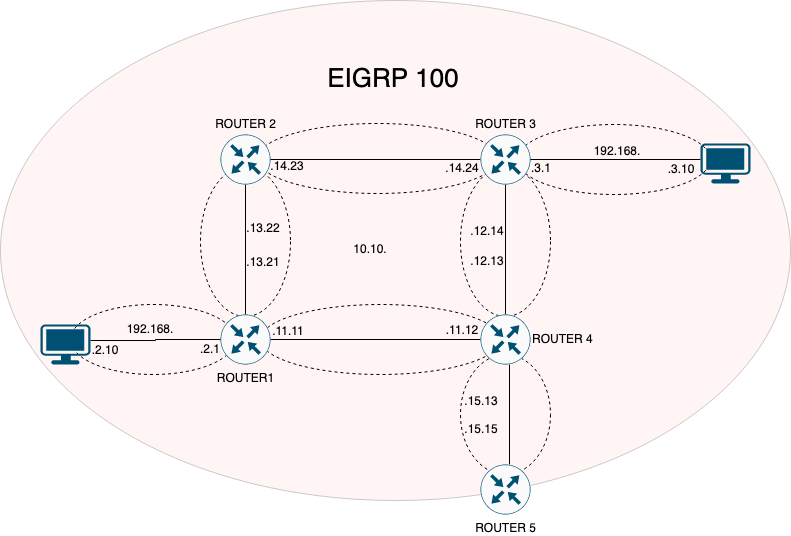

The diagram above was exported from draw.io. Its source (the exported page's mxGraphModel, read from the mxfile embedded in the PNG):
<mxGraphModel dx="1312" dy="643" grid="1" gridSize="10" guides="1" tooltips="1" connect="1" arrows="1" fold="1" page="1" pageScale="1" pageWidth="850" pageHeight="1100" math="0" shadow="0">
  <root>
    <mxCell id="0" />
    <mxCell id="1" parent="0" />
    <mxCell id="jB9kd2uHuYxpcrFWVkff-1" value="" style="ellipse;whiteSpace=wrap;html=1;fillColor=#FFCCCC;opacity=20;" vertex="1" parent="1">
      <mxGeometry x="-120" y="176" width="790" height="500" as="geometry" />
    </mxCell>
    <mxCell id="jB9kd2uHuYxpcrFWVkff-17" value="" style="ellipse;whiteSpace=wrap;html=1;fillColor=none;dashed=1;strokeWidth=1;" vertex="1" parent="1">
      <mxGeometry x="340" y="530" width="90" height="120" as="geometry" />
    </mxCell>
    <mxCell id="nptlNuU6JlHiTToXIwLC-39" value="" style="ellipse;whiteSpace=wrap;html=1;fillColor=none;dashed=1;strokeWidth=1;" parent="1" vertex="1">
      <mxGeometry x="80" y="342" width="90" height="150" as="geometry" />
    </mxCell>
    <mxCell id="nptlNuU6JlHiTToXIwLC-37" value="" style="ellipse;whiteSpace=wrap;html=1;fillColor=none;dashed=1;strokeWidth=1;" parent="1" vertex="1">
      <mxGeometry x="137" y="299" width="240" height="70" as="geometry" />
    </mxCell>
    <mxCell id="nptlNuU6JlHiTToXIwLC-38" value="" style="ellipse;whiteSpace=wrap;html=1;fillColor=none;dashed=1;strokeWidth=1;" parent="1" vertex="1">
      <mxGeometry x="340" y="342" width="90" height="150" as="geometry" />
    </mxCell>
    <mxCell id="nptlNuU6JlHiTToXIwLC-36" value="" style="ellipse;whiteSpace=wrap;html=1;fillColor=none;dashed=1;strokeWidth=1;" parent="1" vertex="1">
      <mxGeometry x="397" y="300" width="193" height="70" as="geometry" />
    </mxCell>
    <mxCell id="nptlNuU6JlHiTToXIwLC-33" value="" style="ellipse;whiteSpace=wrap;html=1;fillColor=none;dashed=1;strokeWidth=1;" parent="1" vertex="1">
      <mxGeometry x="-50" y="480" width="165" height="70" as="geometry" />
    </mxCell>
    <mxCell id="nptlNuU6JlHiTToXIwLC-31" value="" style="ellipse;whiteSpace=wrap;html=1;fillColor=none;dashed=1;strokeWidth=1;" parent="1" vertex="1">
      <mxGeometry x="140" y="480" width="240" height="70" as="geometry" />
    </mxCell>
    <mxCell id="nptlNuU6JlHiTToXIwLC-5" style="edgeStyle=orthogonalEdgeStyle;rounded=0;orthogonalLoop=1;jettySize=auto;html=1;exitX=0.5;exitY=0;exitDx=0;exitDy=0;exitPerimeter=0;entryX=0.5;entryY=1;entryDx=0;entryDy=0;entryPerimeter=0;endArrow=none;endFill=0;" parent="1" source="nptlNuU6JlHiTToXIwLC-1" target="nptlNuU6JlHiTToXIwLC-3" edge="1">
      <mxGeometry relative="1" as="geometry" />
    </mxCell>
    <mxCell id="nptlNuU6JlHiTToXIwLC-8" style="edgeStyle=orthogonalEdgeStyle;rounded=0;orthogonalLoop=1;jettySize=auto;html=1;exitX=1;exitY=0.5;exitDx=0;exitDy=0;exitPerimeter=0;entryX=0;entryY=0.5;entryDx=0;entryDy=0;entryPerimeter=0;endArrow=none;endFill=0;" parent="1" source="nptlNuU6JlHiTToXIwLC-1" target="nptlNuU6JlHiTToXIwLC-2" edge="1">
      <mxGeometry relative="1" as="geometry" />
    </mxCell>
    <mxCell id="nptlNuU6JlHiTToXIwLC-1" value="ROUTER1" style="sketch=0;points=[[0.5,0,0],[1,0.5,0],[0.5,1,0],[0,0.5,0],[0.145,0.145,0],[0.8555,0.145,0],[0.855,0.8555,0],[0.145,0.855,0]];verticalLabelPosition=bottom;html=1;verticalAlign=top;aspect=fixed;align=center;pointerEvents=1;shape=mxgraph.cisco19.rect;prIcon=router;fillColor=#FAFAFA;strokeColor=#005073;" parent="1" vertex="1">
      <mxGeometry x="100" y="490" width="50" height="50" as="geometry" />
    </mxCell>
    <mxCell id="nptlNuU6JlHiTToXIwLC-6" style="edgeStyle=orthogonalEdgeStyle;rounded=0;orthogonalLoop=1;jettySize=auto;html=1;exitX=0.5;exitY=0;exitDx=0;exitDy=0;exitPerimeter=0;entryX=0.5;entryY=1;entryDx=0;entryDy=0;entryPerimeter=0;endArrow=none;endFill=0;" parent="1" source="nptlNuU6JlHiTToXIwLC-2" target="nptlNuU6JlHiTToXIwLC-4" edge="1">
      <mxGeometry relative="1" as="geometry" />
    </mxCell>
    <mxCell id="jB9kd2uHuYxpcrFWVkff-18" style="edgeStyle=orthogonalEdgeStyle;rounded=0;orthogonalLoop=1;jettySize=auto;html=1;exitX=0.5;exitY=1;exitDx=0;exitDy=0;exitPerimeter=0;entryX=0.5;entryY=0;entryDx=0;entryDy=0;entryPerimeter=0;endArrow=none;endFill=0;" edge="1" parent="1">
      <mxGeometry relative="1" as="geometry">
        <mxPoint x="389" y="540" as="sourcePoint" />
        <mxPoint x="389" y="640" as="targetPoint" />
      </mxGeometry>
    </mxCell>
    <mxCell id="nptlNuU6JlHiTToXIwLC-2" value="ROUTER 4" style="sketch=0;points=[[0.5,0,0],[1,0.5,0],[0.5,1,0],[0,0.5,0],[0.145,0.145,0],[0.8555,0.145,0],[0.855,0.8555,0],[0.145,0.855,0]];verticalLabelPosition=middle;html=1;verticalAlign=middle;aspect=fixed;align=left;pointerEvents=1;shape=mxgraph.cisco19.rect;prIcon=router;fillColor=#FAFAFA;strokeColor=#005073;labelPosition=right;" parent="1" vertex="1">
      <mxGeometry x="360" y="490" width="50" height="50" as="geometry" />
    </mxCell>
    <mxCell id="nptlNuU6JlHiTToXIwLC-3" value="ROUTER 2" style="sketch=0;points=[[0.5,0,0],[1,0.5,0],[0.5,1,0],[0,0.5,0],[0.145,0.145,0],[0.8555,0.145,0],[0.855,0.8555,0],[0.145,0.855,0]];verticalLabelPosition=top;html=1;verticalAlign=bottom;aspect=fixed;align=center;pointerEvents=1;shape=mxgraph.cisco19.rect;prIcon=router;fillColor=#FAFAFA;strokeColor=#005073;labelPosition=center;" parent="1" vertex="1">
      <mxGeometry x="100" y="310" width="50" height="50" as="geometry" />
    </mxCell>
    <mxCell id="nptlNuU6JlHiTToXIwLC-7" style="edgeStyle=orthogonalEdgeStyle;rounded=0;orthogonalLoop=1;jettySize=auto;html=1;exitX=0;exitY=0.5;exitDx=0;exitDy=0;exitPerimeter=0;entryX=1;entryY=0.5;entryDx=0;entryDy=0;entryPerimeter=0;endArrow=none;endFill=0;" parent="1" source="nptlNuU6JlHiTToXIwLC-4" target="nptlNuU6JlHiTToXIwLC-3" edge="1">
      <mxGeometry relative="1" as="geometry" />
    </mxCell>
    <mxCell id="nptlNuU6JlHiTToXIwLC-4" value="ROUTER 3" style="sketch=0;points=[[0.5,0,0],[1,0.5,0],[0.5,1,0],[0,0.5,0],[0.145,0.145,0],[0.8555,0.145,0],[0.855,0.8555,0],[0.145,0.855,0]];verticalLabelPosition=top;html=1;verticalAlign=bottom;aspect=fixed;align=center;pointerEvents=1;shape=mxgraph.cisco19.rect;prIcon=router;fillColor=#FAFAFA;strokeColor=#005073;labelPosition=center;" parent="1" vertex="1">
      <mxGeometry x="360" y="310" width="50" height="50" as="geometry" />
    </mxCell>
    <mxCell id="nptlNuU6JlHiTToXIwLC-12" style="edgeStyle=orthogonalEdgeStyle;rounded=0;orthogonalLoop=1;jettySize=auto;html=1;exitX=1;exitY=0.4;exitDx=0;exitDy=0;exitPerimeter=0;entryX=0;entryY=0.5;entryDx=0;entryDy=0;entryPerimeter=0;endArrow=none;endFill=0;" parent="1" source="nptlNuU6JlHiTToXIwLC-9" target="nptlNuU6JlHiTToXIwLC-1" edge="1">
      <mxGeometry relative="1" as="geometry" />
    </mxCell>
    <mxCell id="nptlNuU6JlHiTToXIwLC-9" value="" style="points=[[0.03,0.03,0],[0.5,0,0],[0.97,0.03,0],[1,0.4,0],[0.97,0.745,0],[0.5,1,0],[0.03,0.745,0],[0,0.4,0]];verticalLabelPosition=bottom;sketch=0;html=1;verticalAlign=top;aspect=fixed;align=center;pointerEvents=1;shape=mxgraph.cisco19.workstation;fillColor=#005073;strokeColor=none;" parent="1" vertex="1">
      <mxGeometry x="-80" y="500" width="50" height="40" as="geometry" />
    </mxCell>
    <mxCell id="nptlNuU6JlHiTToXIwLC-13" style="edgeStyle=orthogonalEdgeStyle;rounded=0;orthogonalLoop=1;jettySize=auto;html=1;exitX=0;exitY=0.4;exitDx=0;exitDy=0;exitPerimeter=0;entryX=1;entryY=0.5;entryDx=0;entryDy=0;entryPerimeter=0;endArrow=none;endFill=0;" parent="1" source="nptlNuU6JlHiTToXIwLC-10" target="nptlNuU6JlHiTToXIwLC-4" edge="1">
      <mxGeometry relative="1" as="geometry" />
    </mxCell>
    <mxCell id="nptlNuU6JlHiTToXIwLC-10" value="" style="points=[[0.03,0.03,0],[0.5,0,0],[0.97,0.03,0],[1,0.4,0],[0.97,0.745,0],[0.5,1,0],[0.03,0.745,0],[0,0.4,0]];verticalLabelPosition=bottom;sketch=0;html=1;verticalAlign=top;aspect=fixed;align=center;pointerEvents=1;shape=mxgraph.cisco19.workstation;fillColor=#005073;strokeColor=none;" parent="1" vertex="1">
      <mxGeometry x="580" y="319" width="50" height="40" as="geometry" />
    </mxCell>
    <mxCell id="nptlNuU6JlHiTToXIwLC-14" value="192.168." style="text;html=1;strokeColor=none;fillColor=none;align=center;verticalAlign=middle;whiteSpace=wrap;rounded=0;" parent="1" vertex="1">
      <mxGeometry y="490" width="60" height="30" as="geometry" />
    </mxCell>
    <mxCell id="nptlNuU6JlHiTToXIwLC-17" value=".2.1" style="text;html=1;strokeColor=none;fillColor=none;align=center;verticalAlign=middle;whiteSpace=wrap;rounded=0;" parent="1" vertex="1">
      <mxGeometry x="60" y="510" width="60" height="30" as="geometry" />
    </mxCell>
    <mxCell id="nptlNuU6JlHiTToXIwLC-18" value="192.168." style="text;html=1;strokeColor=none;fillColor=none;align=center;verticalAlign=middle;whiteSpace=wrap;rounded=0;" parent="1" vertex="1">
      <mxGeometry x="467" y="312" width="60" height="30" as="geometry" />
    </mxCell>
    <mxCell id="nptlNuU6JlHiTToXIwLC-19" value=".3.1" style="text;html=1;strokeColor=none;fillColor=none;align=center;verticalAlign=middle;whiteSpace=wrap;rounded=0;" parent="1" vertex="1">
      <mxGeometry x="391" y="329" width="60" height="30" as="geometry" />
    </mxCell>
    <mxCell id="nptlNuU6JlHiTToXIwLC-21" value="10.10." style="text;html=1;strokeColor=none;fillColor=none;align=center;verticalAlign=middle;whiteSpace=wrap;rounded=0;" parent="1" vertex="1">
      <mxGeometry x="220" y="410" width="60" height="30" as="geometry" />
    </mxCell>
    <mxCell id="nptlNuU6JlHiTToXIwLC-24" value=".11.11" style="text;html=1;strokeColor=none;fillColor=none;align=center;verticalAlign=middle;whiteSpace=wrap;rounded=0;" parent="1" vertex="1">
      <mxGeometry x="138" y="492" width="60" height="30" as="geometry" />
    </mxCell>
    <mxCell id="nptlNuU6JlHiTToXIwLC-25" value=".13.21" style="text;html=1;strokeColor=none;fillColor=none;align=center;verticalAlign=middle;whiteSpace=wrap;rounded=0;" parent="1" vertex="1">
      <mxGeometry x="113" y="423" width="60" height="30" as="geometry" />
    </mxCell>
    <mxCell id="nptlNuU6JlHiTToXIwLC-26" value=".11.12" style="text;html=1;strokeColor=none;fillColor=none;align=center;verticalAlign=middle;whiteSpace=wrap;rounded=0;" parent="1" vertex="1">
      <mxGeometry x="312" y="491" width="60" height="30" as="geometry" />
    </mxCell>
    <mxCell id="nptlNuU6JlHiTToXIwLC-27" value=".12.13" style="text;html=1;strokeColor=none;fillColor=none;align=center;verticalAlign=middle;whiteSpace=wrap;rounded=0;" parent="1" vertex="1">
      <mxGeometry x="337" y="422" width="60" height="30" as="geometry" />
    </mxCell>
    <mxCell id="nptlNuU6JlHiTToXIwLC-28" value=".12.14" style="text;html=1;strokeColor=none;fillColor=none;align=center;verticalAlign=middle;whiteSpace=wrap;rounded=0;" parent="1" vertex="1">
      <mxGeometry x="337" y="392" width="60" height="30" as="geometry" />
    </mxCell>
    <mxCell id="nptlNuU6JlHiTToXIwLC-29" value=".13.22" style="text;html=1;strokeColor=none;fillColor=none;align=center;verticalAlign=middle;whiteSpace=wrap;rounded=0;" parent="1" vertex="1">
      <mxGeometry x="113" y="389" width="60" height="30" as="geometry" />
    </mxCell>
    <mxCell id="nptlNuU6JlHiTToXIwLC-30" value=".14.24" style="text;html=1;strokeColor=none;fillColor=none;align=center;verticalAlign=middle;whiteSpace=wrap;rounded=0;" parent="1" vertex="1">
      <mxGeometry x="312" y="329" width="60" height="30" as="geometry" />
    </mxCell>
    <mxCell id="nptlNuU6JlHiTToXIwLC-32" value=".14.23" style="text;html=1;strokeColor=none;fillColor=none;align=center;verticalAlign=middle;whiteSpace=wrap;rounded=0;" parent="1" vertex="1">
      <mxGeometry x="137" y="327" width="60" height="30" as="geometry" />
    </mxCell>
    <mxCell id="nptlNuU6JlHiTToXIwLC-34" value=".2.10" style="text;html=1;strokeColor=none;fillColor=none;align=center;verticalAlign=middle;whiteSpace=wrap;rounded=0;" parent="1" vertex="1">
      <mxGeometry x="-45" y="511" width="60" height="30" as="geometry" />
    </mxCell>
    <mxCell id="nptlNuU6JlHiTToXIwLC-35" value=".3.10" style="text;html=1;strokeColor=none;fillColor=none;align=center;verticalAlign=middle;whiteSpace=wrap;rounded=0;" parent="1" vertex="1">
      <mxGeometry x="531" y="330" width="60" height="30" as="geometry" />
    </mxCell>
    <mxCell id="jB9kd2uHuYxpcrFWVkff-2" value="EIGRP 100" style="text;html=1;strokeColor=none;fillColor=none;align=center;verticalAlign=middle;whiteSpace=wrap;rounded=0;fontSize=26;" vertex="1" parent="1">
      <mxGeometry x="188" y="240" width="170" height="30" as="geometry" />
    </mxCell>
    <mxCell id="jB9kd2uHuYxpcrFWVkff-4" value="ROUTER 5" style="sketch=0;points=[[0.5,0,0],[1,0.5,0],[0.5,1,0],[0,0.5,0],[0.145,0.145,0],[0.8555,0.145,0],[0.855,0.8555,0],[0.145,0.855,0]];verticalLabelPosition=bottom;html=1;verticalAlign=top;aspect=fixed;align=center;pointerEvents=1;shape=mxgraph.cisco19.rect;prIcon=router;fillColor=#FAFAFA;strokeColor=#005073;" vertex="1" parent="1">
      <mxGeometry x="360" y="640" width="50" height="50" as="geometry" />
    </mxCell>
    <mxCell id="jB9kd2uHuYxpcrFWVkff-20" value=".15.13" style="text;html=1;strokeColor=none;fillColor=none;align=center;verticalAlign=middle;whiteSpace=wrap;rounded=0;" vertex="1" parent="1">
      <mxGeometry x="331" y="562" width="60" height="30" as="geometry" />
    </mxCell>
    <mxCell id="jB9kd2uHuYxpcrFWVkff-22" value=".15.15" style="text;html=1;strokeColor=none;fillColor=none;align=center;verticalAlign=middle;whiteSpace=wrap;rounded=0;" vertex="1" parent="1">
      <mxGeometry x="331" y="590" width="60" height="30" as="geometry" />
    </mxCell>
  </root>
</mxGraphModel>